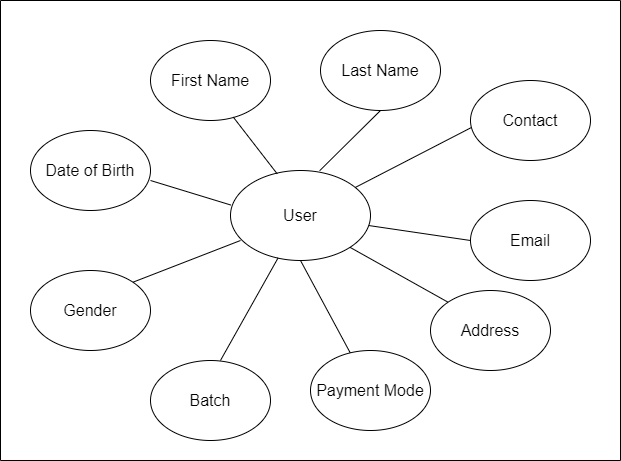

The diagram above was exported from draw.io. Its source (the exported page's mxGraphModel, read from the mxfile embedded in the PNG):
<mxGraphModel dx="1038" dy="511" grid="1" gridSize="10" guides="1" tooltips="1" connect="1" arrows="1" fold="1" page="1" pageScale="1" pageWidth="850" pageHeight="1100" math="0" shadow="0">
  <root>
    <mxCell id="0" />
    <mxCell id="1" parent="0" />
    <mxCell id="SIe9nGjiglm18PIQy4yj-1" value="&lt;font style=&quot;font-size: 16px;&quot;&gt;User&lt;/font&gt;" style="ellipse;whiteSpace=wrap;html=1;" vertex="1" parent="1">
      <mxGeometry x="300" y="190" width="140" height="90" as="geometry" />
    </mxCell>
    <mxCell id="SIe9nGjiglm18PIQy4yj-2" value="Address" style="ellipse;whiteSpace=wrap;html=1;fontSize=16;" vertex="1" parent="1">
      <mxGeometry x="500" y="310" width="120" height="80" as="geometry" />
    </mxCell>
    <mxCell id="SIe9nGjiglm18PIQy4yj-6" value="" style="endArrow=none;html=1;rounded=0;fontSize=16;entryX=0;entryY=0;entryDx=0;entryDy=0;exitX=1;exitY=1;exitDx=0;exitDy=0;" edge="1" parent="1" source="SIe9nGjiglm18PIQy4yj-1" target="SIe9nGjiglm18PIQy4yj-2">
      <mxGeometry width="50" height="50" relative="1" as="geometry">
        <mxPoint x="400" y="320" as="sourcePoint" />
        <mxPoint x="450" y="270" as="targetPoint" />
      </mxGeometry>
    </mxCell>
    <mxCell id="SIe9nGjiglm18PIQy4yj-11" value="Email" style="ellipse;whiteSpace=wrap;html=1;fontSize=16;" vertex="1" parent="1">
      <mxGeometry x="540" y="220" width="120" height="80" as="geometry" />
    </mxCell>
    <mxCell id="SIe9nGjiglm18PIQy4yj-12" value="Payment Mode" style="ellipse;whiteSpace=wrap;html=1;fontSize=16;" vertex="1" parent="1">
      <mxGeometry x="380" y="370" width="120" height="80" as="geometry" />
    </mxCell>
    <mxCell id="SIe9nGjiglm18PIQy4yj-13" value="Batch" style="ellipse;whiteSpace=wrap;html=1;fontSize=16;" vertex="1" parent="1">
      <mxGeometry x="220" y="380" width="120" height="80" as="geometry" />
    </mxCell>
    <mxCell id="SIe9nGjiglm18PIQy4yj-14" value="Contact" style="ellipse;whiteSpace=wrap;html=1;fontSize=16;" vertex="1" parent="1">
      <mxGeometry x="540" y="100" width="120" height="80" as="geometry" />
    </mxCell>
    <mxCell id="SIe9nGjiglm18PIQy4yj-15" value="" style="endArrow=none;html=1;rounded=0;fontSize=16;entryX=0.007;entryY=0.588;entryDx=0;entryDy=0;entryPerimeter=0;" edge="1" parent="1" source="SIe9nGjiglm18PIQy4yj-1" target="SIe9nGjiglm18PIQy4yj-14">
      <mxGeometry width="50" height="50" relative="1" as="geometry">
        <mxPoint x="440" y="240" as="sourcePoint" />
        <mxPoint x="490" y="190" as="targetPoint" />
      </mxGeometry>
    </mxCell>
    <mxCell id="SIe9nGjiglm18PIQy4yj-17" value="" style="endArrow=none;html=1;rounded=0;fontSize=16;entryX=0;entryY=0.5;entryDx=0;entryDy=0;entryPerimeter=0;" edge="1" parent="1" source="SIe9nGjiglm18PIQy4yj-1" target="SIe9nGjiglm18PIQy4yj-11">
      <mxGeometry width="50" height="50" relative="1" as="geometry">
        <mxPoint x="440" y="250" as="sourcePoint" />
        <mxPoint x="560" y="205" as="targetPoint" />
      </mxGeometry>
    </mxCell>
    <mxCell id="SIe9nGjiglm18PIQy4yj-18" value="" style="endArrow=none;html=1;rounded=0;fontSize=16;entryX=0.5;entryY=1;entryDx=0;entryDy=0;" edge="1" parent="1" source="SIe9nGjiglm18PIQy4yj-12" target="SIe9nGjiglm18PIQy4yj-1">
      <mxGeometry width="50" height="50" relative="1" as="geometry">
        <mxPoint x="240" y="360" as="sourcePoint" />
        <mxPoint x="390" y="290" as="targetPoint" />
      </mxGeometry>
    </mxCell>
    <mxCell id="SIe9nGjiglm18PIQy4yj-19" value="" style="endArrow=none;html=1;rounded=0;fontSize=16;exitX=0.583;exitY=0;exitDx=0;exitDy=0;exitPerimeter=0;entryX=0.34;entryY=0.971;entryDx=0;entryDy=0;entryPerimeter=0;" edge="1" parent="1" source="SIe9nGjiglm18PIQy4yj-13" target="SIe9nGjiglm18PIQy4yj-1">
      <mxGeometry width="50" height="50" relative="1" as="geometry">
        <mxPoint x="210" y="340" as="sourcePoint" />
        <mxPoint x="330" y="270" as="targetPoint" />
      </mxGeometry>
    </mxCell>
    <mxCell id="SIe9nGjiglm18PIQy4yj-20" value="First Name" style="ellipse;whiteSpace=wrap;html=1;fontSize=16;" vertex="1" parent="1">
      <mxGeometry x="220" y="60" width="120" height="80" as="geometry" />
    </mxCell>
    <mxCell id="SIe9nGjiglm18PIQy4yj-21" value="Date of Birth" style="ellipse;whiteSpace=wrap;html=1;fontSize=16;" vertex="1" parent="1">
      <mxGeometry x="100" y="150" width="120" height="80" as="geometry" />
    </mxCell>
    <mxCell id="SIe9nGjiglm18PIQy4yj-22" value="" style="endArrow=none;html=1;rounded=0;fontSize=16;entryX=0.003;entryY=0.384;entryDx=0;entryDy=0;entryPerimeter=0;" edge="1" parent="1" target="SIe9nGjiglm18PIQy4yj-1">
      <mxGeometry width="50" height="50" relative="1" as="geometry">
        <mxPoint x="220" y="200" as="sourcePoint" />
        <mxPoint x="260" y="160" as="targetPoint" />
      </mxGeometry>
    </mxCell>
    <mxCell id="SIe9nGjiglm18PIQy4yj-23" value="" style="endArrow=none;html=1;rounded=0;fontSize=16;entryX=0.334;entryY=0.038;entryDx=0;entryDy=0;exitX=0.69;exitY=0.958;exitDx=0;exitDy=0;exitPerimeter=0;entryPerimeter=0;" edge="1" parent="1" source="SIe9nGjiglm18PIQy4yj-20" target="SIe9nGjiglm18PIQy4yj-1">
      <mxGeometry width="50" height="50" relative="1" as="geometry">
        <mxPoint x="330" y="120" as="sourcePoint" />
        <mxPoint x="430" y="20" as="targetPoint" />
      </mxGeometry>
    </mxCell>
    <mxCell id="SIe9nGjiglm18PIQy4yj-24" value="Gender" style="ellipse;whiteSpace=wrap;html=1;fontSize=16;" vertex="1" parent="1">
      <mxGeometry x="100" y="290" width="120" height="80" as="geometry" />
    </mxCell>
    <mxCell id="SIe9nGjiglm18PIQy4yj-25" value="Last Name" style="ellipse;whiteSpace=wrap;html=1;fontSize=16;" vertex="1" parent="1">
      <mxGeometry x="390" y="50" width="120" height="80" as="geometry" />
    </mxCell>
    <mxCell id="SIe9nGjiglm18PIQy4yj-26" value="" style="endArrow=none;html=1;rounded=0;fontSize=16;exitX=1;exitY=0;exitDx=0;exitDy=0;" edge="1" parent="1" source="SIe9nGjiglm18PIQy4yj-24">
      <mxGeometry width="50" height="50" relative="1" as="geometry">
        <mxPoint x="220" y="320" as="sourcePoint" />
        <mxPoint x="310" y="260" as="targetPoint" />
      </mxGeometry>
    </mxCell>
    <mxCell id="SIe9nGjiglm18PIQy4yj-27" value="" style="endArrow=none;html=1;rounded=0;fontSize=16;exitX=0.637;exitY=0.002;exitDx=0;exitDy=0;exitPerimeter=0;entryX=0.5;entryY=1;entryDx=0;entryDy=0;" edge="1" parent="1" source="SIe9nGjiglm18PIQy4yj-1" target="SIe9nGjiglm18PIQy4yj-25">
      <mxGeometry width="50" height="50" relative="1" as="geometry">
        <mxPoint x="390" y="180" as="sourcePoint" />
        <mxPoint x="440" y="130" as="targetPoint" />
      </mxGeometry>
    </mxCell>
    <mxCell id="SIe9nGjiglm18PIQy4yj-29" value="" style="swimlane;startSize=0;fontSize=16;" vertex="1" parent="1">
      <mxGeometry x="70" y="20" width="620" height="460" as="geometry" />
    </mxCell>
  </root>
</mxGraphModel>